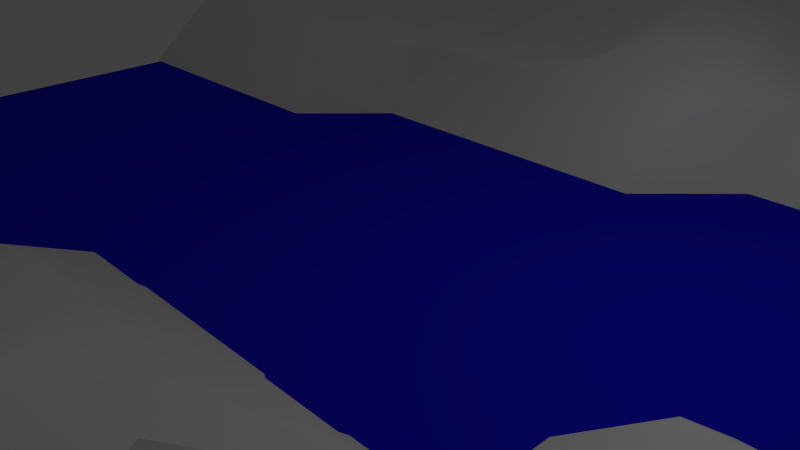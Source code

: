 # Source: ds-river2.blend  (saved by Blender 2.74.0; exported with 4.5.12 LTS)
import bpy
from mathutils import Matrix  # noqa: F401  (used for matrix-valued properties, if any)

bpy.ops.wm.read_factory_settings(use_empty=True)
scene = bpy.context.scene
scene.name = 'Scene'

# ---- collections
col_collection_1 = bpy.data.collections.new('Collection 1'); scene.collection.children.link(col_collection_1)

# ---- materials (node trees are filled in below, after node groups)
mat_material_001 = bpy.data.materials.new('Material.001')
mat_material_001.alpha_threshold = 0.0
mat_material_001.diffuse_color = (0.01564, 0.01017, 0.8, 1.0)
mat_material_001.roughness = 0.5

# ---- material node trees

# ---- world
world_world = bpy.data.worlds.new('World'); scene.world = world_world
world_world.color = (0.05088, 0.05088, 0.05088)
world_world.use_sun_shadow = False
world_world.sun_shadow_jitter_overblur = 0.0
world_world.cycles.sampling_method = 'MANUAL'
world_world.cycles.sample_map_resolution = 256

# ---- cameras
cam_camera = bpy.data.cameras.new('Camera')
cam_camera.clip_end = 100.0
cam_camera.lens = 35.0
cam_camera.sensor_width = 32.0
cam_camera.sensor_height = 18.0
cam_camera.ortho_scale = 7.314
cam_camera.dof.focus_distance = 0.0

# ---- lights
light_lamp = bpy.data.lights.new('Lamp', 'POINT')
light_lamp.transmission_factor = 0.0
light_lamp.cutoff_distance = 30.0
light_lamp.energy = 100.0
light_lamp.shadow_buffer_clip_start = 1.001
light_lamp.shadow_soft_size = 0.1
light_lamp.shadow_maximum_resolution = 0.006
light_lamp.use_absolute_resolution = True
light_lamp.cycles.use_multiple_importance_sampling = False

# ---- meshes
me_plane_001 = bpy.data.meshes.new('Plane.001')
me_plane_001.from_pydata([(-1.0, -1.0, 0.0), (1.0, -1.0, 0.0), (-1.0, 1.0, 0.0), (1.0, 1.0, 0.0)], [], [(0, 1, 3, 2)])
me_plane_001.materials.append(mat_material_001)
me_plane_001.use_remesh_preserve_volume = False
me_plane_001.use_remesh_preserve_attributes = False
me_plane_001.use_mirror_vertex_groups = False
me_plane_001.update()
me_plane = bpy.data.meshes.new('Plane')
me_plane.from_pydata([(-1.0, -1.0, 0.789), (1.0, -1.0, 1.943), (-1.0, 1.0, 1.598), (1.0, 1.0, 1.055), (-1.0, 0.0, 0.0), (0.0, -1.0, 0.789), (1.0, 0.0, 0.0), (0.0, 1.0, 1.713), (0.0, 0.0, 0.0), (-1.0, -0.5, 0.0), (0.5, -1.0, 1.943), (1.0, 0.5, 1.055), (-0.5, 1.0, 1.055), (-1.0, 0.5, 1.598), (-0.5, -1.0, 0.789), (1.0, -0.5, 0.0), (0.5, 1.0, 1.836), (0.0, 0.5, 1.055), (0.0, -0.5, 0.9892), (-0.5, 0.0, 0.0), (0.5, 0.0, 0.0), (0.5, -0.5, 1.273), (-0.5, -0.5, 0.789), (-0.5, 0.5, 1.055), (0.5, 0.5, 0.0), (-1.0, -0.75, 0.0), (0.75, -1.0, 1.943), (1.0, 0.75, 1.055), (-0.75, 1.0, 1.055), (-1.0, 0.25, 0.0), (-0.25, -1.0, 0.789), (1.0, -0.25, 0.0), (0.25, 1.0, 1.055), (0.0, 0.75, 2.233), (0.0, -0.25, 0.0), (-0.75, 0.0, 0.0), (0.25, 0.0, 0.0), (-1.0, -0.25, 0.0), (0.25, -1.0, 0.789), (1.0, 0.25, 0.0), (-0.25, 1.0, 1.713), (-1.0, 0.75, 1.598), (-0.75, -1.0, 0.789), (1.0, -0.75, 1.943), (0.75, 1.0, 1.836), (0.0, 0.25, 0.0), (0.0, -0.75, 1.684), (-0.25, 0.0, 0.0), (0.75, 0.0, 0.0), (0.5, -0.25, 0.9687), (0.5, -0.75, 2.456), (0.25, -0.5, 0.789), (0.75, -0.5, 1.943), (-0.5, -0.25, 0.0), (-0.5, -0.75, 1.238), (-0.75, -0.5, 0.0), (-0.25, -0.5, 1.39), (-0.5, 0.75, 1.055), (-0.5, 0.25, 0.0), (-0.75, 0.5, 1.598), (-0.25, 0.5, 1.055), (0.5, 0.75, 1.836), (0.5, 0.25, 0.0), (0.25, 0.5, 0.0), (0.75, 0.5, 1.055), (0.75, 0.25, 0.0), (0.25, 0.25, 0.0), (0.25, 0.75, 1.055), (-0.25, 0.25, 0.0), (-0.75, 0.25, 0.0), (-0.75, 0.75, 1.598), (-0.25, -0.75, 1.903), (-0.75, -0.75, 0.789), (-0.75, -0.25, 0.0), (0.75, -0.75, 2.745), (0.25, -0.75, 1.48), (0.25, -0.25, 0.0), (0.75, -0.25, 0.9687), (-0.25, -0.25, 0.0), (-0.25, 0.75, 1.713), (0.75, 0.75, 1.836), (-1.0, -0.875, 0.0), (0.875, -1.0, 1.943), (1.0, 0.875, 1.055), (-0.875, 1.0, 1.598), (-1.0, 0.125, 0.0), (-0.125, -1.0, 0.789), (1.0, -0.125, 0.0), (0.125, 1.0, 1.713), (0.0, 0.875, 1.713), (0.0, -0.125, 0.0), (-0.875, 0.0, 0.0), (0.125, 0.0, 0.0), (-1.0, -0.375, 0.0), (0.375, -1.0, 0.789), (1.0, 0.375, 1.055), (-0.375, 1.0, 1.055), (-1.0, 0.625, 1.598), (-0.625, -1.0, 0.789), (1.0, -0.625, 1.943), (0.625, 1.0, 1.836), (0.0, 0.375, 0.0), (0.0, -0.625, 1.825), (-0.375, 0.0, 0.0), (0.625, 0.0, 0.0), (0.5, -0.125, 0.9687), (0.5, -0.625, 1.943), (0.125, -0.5, 1.39), (0.625, -0.5, 1.943), (-0.5, -0.125, 0.0), (-0.5, -0.625, 1.238), (-0.875, -0.5, 0.0), (-0.375, -0.5, 0.789), (-0.5, 0.875, 1.055), (-0.5, 0.375, 1.055), (-0.875, 0.5, 1.598), (-0.375, 0.5, 1.055), (0.5, 0.875, 2.435), (0.5, 0.375, 0.0), (0.125, 0.5, 1.055), (0.625, 0.5, 0.0), (-1.0, -0.625, 0.0), (0.625, -1.0, 1.943), (1.0, 0.625, 1.055), (-0.625, 1.0, 1.055), (-1.0, 0.375, 1.055), (-0.375, -1.0, 0.789), (1.0, -0.375, 0.0), (0.375, 1.0, 1.836), (0.0, 0.625, 1.713), (0.0, -0.375, 0.9892), (-0.625, 0.0, 0.0), (0.375, 0.0, 0.0), (-1.0, -0.125, 0.0), (0.125, -1.0, 0.789), (1.0, 0.125, 0.0), (-0.125, 1.0, 1.713), (-1.0, 0.875, 1.598), (-0.875, -1.0, 0.789), (1.0, -0.875, 1.943), (0.875, 1.0, 1.055), (0.0, 0.125, 0.0), (0.0, -0.875, 1.252), (-0.125, 0.0, 0.0), (0.875, 0.0, 0.0), (0.5, -0.375, 1.449), (0.5, -0.875, 2.872), (0.375, -0.5, 2.198), (0.875, -0.5, 0.0), (-0.5, -0.375, 0.0), (-0.5, -0.875, 1.238), (-0.625, -0.5, 0.0), (-0.125, -0.5, 0.9892), (-0.5, 0.625, 1.055), (-0.5, 0.125, 0.0), (-0.625, 0.5, 1.598), (-0.125, 0.5, 1.055), (0.5, 0.625, 1.055), (0.5, 0.125, 0.0), (0.375, 0.5, 0.0), (0.875, 0.5, 1.706), (0.75, 0.375, 1.055), (0.75, 0.125, 0.0), (0.625, 0.25, 0.0), (0.875, 0.25, 0.0), (0.25, 0.375, 0.0), (0.25, 0.125, 0.0), (0.125, 0.25, 0.0), (0.375, 0.25, 0.0), (0.25, 0.875, 1.055), (0.25, 0.625, 1.055), (0.125, 0.75, 1.713), (0.375, 0.75, 1.836), (-0.25, 0.375, 0.0), (-0.25, 0.125, 0.0), (-0.375, 0.25, 0.0), (-0.125, 0.25, 0.0), (-0.75, 0.375, 1.055), (-0.75, 0.125, 0.0), (-0.875, 0.25, 0.0), (-0.625, 0.25, 0.0), (-0.75, 0.875, 1.055), (-0.75, 0.625, 1.598), (-0.875, 0.75, 1.598), (-0.625, 0.75, 1.055), (-0.25, -0.625, 2.043), (-0.25, -0.875, 1.471), (-0.375, -0.75, 1.238), (-0.125, -0.75, 1.903), (-0.75, -0.625, 0.789), (-0.75, -0.875, 0.789), (-0.875, -0.75, 0.0), (-0.625, -0.75, 0.789), (-0.75, -0.125, 0.0), (-0.75, -0.375, 0.0), (-0.875, -0.25, 0.0), (-0.625, -0.25, 0.0), (0.75, -0.625, 2.456), (0.75, -0.875, 2.456), (0.625, -0.75, 2.456), (0.875, -0.75, 2.127), (0.25, -0.625, 1.02), (0.25, -0.875, 1.252), (0.125, -0.75, 1.684), (0.375, -0.75, 1.02), (0.25, -0.125, 0.0), (0.2732, -0.3276, 0.7225), (0.125, -0.25, 0.0), (0.375, -0.25, 0.0), (0.75, -0.125, 0.0), (0.75, -0.375, 0.9687), (0.625, -0.25, 1.214), (0.875, -0.25, 0.9687), (-0.25, -0.125, 0.0), (-0.25, -0.375, 0.601), (-0.375, -0.25, 0.0), (-0.125, -0.25, 0.0), (-0.25, 0.875, 1.713), (-0.25, 0.625, 1.055), (-0.375, 0.75, 1.055), (-0.125, 0.75, 1.713), (0.75, 0.875, 1.836), (0.75, 0.625, 1.055), (0.625, 0.75, 1.836), (0.875, 0.75, 1.055), (0.875, 0.625, 2.133), (0.625, 0.625, 1.055), (0.625, 0.875, 2.435), (-0.125, 0.625, 1.055), (-0.375, 0.625, 1.055), (-0.375, 0.875, 1.055), (-0.125, -0.375, 0.9892), (-0.375, -0.375, 0.0), (-0.375, -0.125, 0.0), (0.875, -0.375, 0.9687), (0.625, -0.375, 0.9687), (0.625, -0.125, 0.9687), (0.375, -0.375, 1.172), (0.125, -0.375, 0.601), (0.125, -0.125, 0.0), (0.375, -0.875, 1.021), (0.125, -0.875, 1.252), (0.125, -0.625, 1.825), (0.875, -0.875, 1.943), (0.625, -0.875, 2.9), (0.625, -0.625, 2.456), (-0.625, -0.375, 0.0), (-0.875, -0.375, 0.0), (-0.875, -0.125, 0.0), (-0.625, -0.875, 0.789), (-0.875, -0.875, 0.789), (-0.875, -0.625, 0.0), (-0.125, -0.875, 1.471), (-0.375, -0.875, 1.471), (-0.375, -0.625, 1.238), (-0.625, 0.625, 1.598), (-0.875, 0.625, 2.087), (-0.875, 0.875, 1.598), (-0.625, 0.125, 0.0), (-0.875, 0.125, 0.0), (-0.875, 0.375, 1.055), (-0.125, 0.125, 0.0), (-0.375, 0.125, 0.0), (-0.375, 0.375, 0.0), (0.375, 0.625, 1.055), (0.125, 0.625, 1.713), (0.125, 0.875, 1.713), (0.375, 0.125, 0.0), (0.125, 0.125, 0.0), (0.125, 0.375, 0.0), (0.875, 0.125, 0.0), (0.625, 0.125, 0.0), (0.625, 0.375, 0.0), (0.875, 0.375, 1.055), (0.375, 0.375, 0.0), (0.375, 0.875, 1.836), (-0.125, 0.375, 0.0), (-0.625, 0.375, 1.055), (-0.625, 0.875, 1.055), (-0.125, -0.625, 2.043), (-0.625, -0.625, 0.789), (-0.625, -0.125, 0.0), (0.875, -0.625, 1.943), (0.375, -0.625, 1.02), (0.375, -0.125, 0.0), (0.875, -0.125, 0.0), (-0.125, -0.125, 0.0), (-0.125, 0.875, 1.713), (0.875, 0.875, 1.055)], [], [(288, 83, 3, 140), (287, 89, 7, 136), (286, 90, 8, 143), (285, 87, 6, 144), (284, 105, 20, 132), (283, 106, 21, 147), (282, 99, 15, 148), (281, 109, 19, 131), (280, 110, 22, 151), (279, 102, 18, 152), (278, 113, 12, 124), (277, 114, 23, 155), (276, 101, 17, 156), (275, 117, 16, 128), (274, 118, 24, 159), (273, 95, 11, 160), (272, 161, 64, 120), (271, 162, 65, 163), (270, 135, 39, 164), (269, 165, 63, 119), (268, 166, 66, 167), (267, 158, 62, 168), (266, 169, 32, 88), (265, 170, 67, 171), (264, 157, 61, 172), (263, 173, 60, 116), (262, 174, 68, 175), (261, 141, 45, 176), (260, 177, 59, 115), (259, 178, 69, 179), (258, 154, 58, 180), (257, 181, 28, 84), (256, 182, 70, 183), (255, 153, 57, 184), (254, 185, 56, 112), (253, 186, 71, 187), (252, 142, 46, 188), (251, 189, 55, 111), (250, 190, 72, 191), (249, 150, 54, 192), (248, 193, 35, 91), (247, 194, 73, 195), (246, 149, 53, 196), (245, 197, 52, 108), (244, 198, 74, 199), (243, 139, 43, 200), (242, 201, 51, 107), (241, 202, 75, 203), (240, 146, 50, 204), (239, 205, 36, 92), (238, 206, 76, 207), (237, 145, 49, 208), (236, 209, 48, 104), (235, 210, 77, 211), (234, 127, 31, 212), (233, 213, 47, 103), (232, 214, 78, 215), (231, 130, 34, 216), (230, 217, 40, 96), (229, 218, 79, 219), (228, 129, 33, 220), (227, 221, 44, 100), (226, 222, 80, 223), (225, 123, 27, 224), (222, 225, 224, 80), (64, 160, 225, 222), (160, 11, 123, 225), (157, 226, 223, 61), (24, 120, 226, 157), (120, 64, 222, 226), (117, 227, 100, 16), (61, 223, 227, 117), (223, 80, 221, 227), (218, 228, 220, 79), (60, 156, 228, 218), (156, 17, 129, 228), (153, 229, 219, 57), (23, 116, 229, 153), (116, 60, 218, 229), (113, 230, 96, 12), (57, 219, 230, 113), (219, 79, 217, 230), (214, 231, 216, 78), (56, 152, 231, 214), (152, 18, 130, 231), (149, 232, 215, 53), (22, 112, 232, 149), (112, 56, 214, 232), (109, 233, 103, 19), (53, 215, 233, 109), (215, 78, 213, 233), (210, 234, 212, 77), (52, 148, 234, 210), (148, 15, 127, 234), (145, 235, 211, 49), (21, 108, 235, 145), (108, 52, 210, 235), (105, 236, 104, 20), (49, 211, 236, 105), (211, 77, 209, 236), (206, 237, 208, 76), (51, 147, 237, 206), (147, 21, 145, 237), (130, 238, 207, 34), (18, 107, 238, 130), (107, 51, 206, 238), (90, 239, 92, 8), (34, 207, 239, 90), (207, 76, 205, 239), (202, 240, 204, 75), (38, 94, 240, 202), (94, 10, 146, 240), (142, 241, 203, 46), (5, 134, 241, 142), (134, 38, 202, 241), (102, 242, 107, 18), (46, 203, 242, 102), (203, 75, 201, 242), (198, 243, 200, 74), (26, 82, 243, 198), (82, 1, 139, 243), (146, 244, 199, 50), (10, 122, 244, 146), (122, 26, 198, 244), (106, 245, 108, 21), (50, 199, 245, 106), (199, 74, 197, 245), (194, 246, 196, 73), (55, 151, 246, 194), (151, 22, 149, 246), (93, 247, 195, 37), (9, 111, 247, 93), (111, 55, 194, 247), (133, 248, 91, 4), (37, 195, 248, 133), (195, 73, 193, 248), (190, 249, 192, 72), (42, 98, 249, 190), (98, 14, 150, 249), (81, 250, 191, 25), (0, 138, 250, 81), (138, 42, 190, 250), (121, 251, 111, 9), (25, 191, 251, 121), (191, 72, 189, 251), (186, 252, 188, 71), (30, 86, 252, 186), (86, 5, 142, 252), (150, 253, 187, 54), (14, 126, 253, 150), (126, 30, 186, 253), (110, 254, 112, 22), (54, 187, 254, 110), (187, 71, 185, 254), (182, 255, 184, 70), (59, 155, 255, 182), (155, 23, 153, 255), (97, 256, 183, 41), (13, 115, 256, 97), (115, 59, 182, 256), (137, 257, 84, 2), (41, 183, 257, 137), (183, 70, 181, 257), (178, 258, 180, 69), (35, 131, 258, 178), (131, 19, 154, 258), (85, 259, 179, 29), (4, 91, 259, 85), (91, 35, 178, 259), (125, 260, 115, 13), (29, 179, 260, 125), (179, 69, 177, 260), (174, 261, 176, 68), (47, 143, 261, 174), (143, 8, 141, 261), (154, 262, 175, 58), (19, 103, 262, 154), (103, 47, 174, 262), (114, 263, 116, 23), (58, 175, 263, 114), (175, 68, 173, 263), (170, 264, 172, 67), (63, 159, 264, 170), (159, 24, 157, 264), (129, 265, 171, 33), (17, 119, 265, 129), (119, 63, 170, 265), (89, 266, 88, 7), (33, 171, 266, 89), (171, 67, 169, 266), (166, 267, 168, 66), (36, 132, 267, 166), (132, 20, 158, 267), (141, 268, 167, 45), (8, 92, 268, 141), (92, 36, 166, 268), (101, 269, 119, 17), (45, 167, 269, 101), (167, 66, 165, 269), (162, 270, 164, 65), (48, 144, 270, 162), (144, 6, 135, 270), (158, 271, 163, 62), (20, 104, 271, 158), (104, 48, 162, 271), (118, 272, 120, 24), (62, 163, 272, 118), (163, 65, 161, 272), (161, 273, 160, 64), (65, 164, 273, 161), (164, 39, 95, 273), (165, 274, 159, 63), (66, 168, 274, 165), (168, 62, 118, 274), (169, 275, 128, 32), (67, 172, 275, 169), (172, 61, 117, 275), (173, 276, 156, 60), (68, 176, 276, 173), (176, 45, 101, 276), (177, 277, 155, 59), (69, 180, 277, 177), (180, 58, 114, 277), (181, 278, 124, 28), (70, 184, 278, 181), (184, 57, 113, 278), (185, 279, 152, 56), (71, 188, 279, 185), (188, 46, 102, 279), (189, 280, 151, 55), (72, 192, 280, 189), (192, 54, 110, 280), (193, 281, 131, 35), (73, 196, 281, 193), (196, 53, 109, 281), (197, 282, 148, 52), (74, 200, 282, 197), (200, 43, 99, 282), (201, 283, 147, 51), (75, 204, 283, 201), (204, 50, 106, 283), (205, 284, 132, 36), (76, 208, 284, 205), (208, 49, 105, 284), (209, 285, 144, 48), (77, 212, 285, 209), (212, 31, 87, 285), (213, 286, 143, 47), (78, 216, 286, 213), (216, 34, 90, 286), (217, 287, 136, 40), (79, 220, 287, 217), (220, 33, 89, 287), (221, 288, 140, 44), (80, 224, 288, 221), (224, 27, 83, 288)])
me_plane.polygons.foreach_set('use_smooth', [True] * 256)
me_plane.use_remesh_preserve_volume = False
me_plane.use_remesh_preserve_attributes = False
me_plane.use_mirror_vertex_groups = False
me_plane.update()

# ---- objects
ob_plane_001 = bpy.data.objects.new('Plane.001', me_plane_001)
ob_plane = bpy.data.objects.new('Plane', me_plane)
ob_lamp = bpy.data.objects.new('Lamp', light_lamp)
ob_camera = bpy.data.objects.new('Camera', cam_camera)

# ---- transforms, parenting, visibility, modifiers, constraints
ob_plane_001.location = (0.1064, 0.1146, 0.04305)
ob_plane_001.scale = (10.0, 10.0, 1.0)
ob_plane_001.lineart.crease_threshold = 0.0
ob_plane.location = (0.0, 0.0, 0.0)
ob_plane.scale = (10.0, 10.0, 1.0)
ob_plane.lineart.crease_threshold = 0.0
ob_lamp.location = (4.076, 1.005, 5.904)
ob_lamp.rotation_euler = (0.6503, 0.05522, 1.866)
ob_lamp.lock_rotations_4d = False
ob_lamp.empty_display_type = 'ARROWS'
ob_lamp.color = (0.0, 0.0, 0.0, 0.0)
ob_lamp.lineart.crease_threshold = 0.0
ob_camera.location = (7.481, -6.508, 5.344)
ob_camera.rotation_euler = (1.109, 0.01082, 0.8149)
ob_camera.lock_rotations_4d = False
ob_camera.empty_display_type = 'ARROWS'
ob_camera.color = (0.0, 0.0, 0.0, 0.0)
ob_camera.display_type = 'WIRE'
ob_camera.lineart.crease_threshold = 0.0

# ---- collection membership
col_collection_1.objects.link(ob_plane_001)
col_collection_1.objects.link(ob_plane)
col_collection_1.objects.link(ob_lamp)
col_collection_1.objects.link(ob_camera)

# ---- scene / render settings (as saved in the file)
scene.camera = ob_camera
scene.frame_start = 1; scene.frame_end = 250; scene.frame_set(1)
scene.render.engine = 'CYCLES'
scene.render.resolution_percentage = 50
scene.render.dither_intensity = 0.0
scene.cycles.use_denoising = False
scene.cycles.samples = 10
scene.cycles.sampling_pattern = 'TABULATED_SOBOL'
scene.cycles.light_sampling_threshold = 0.0
scene.cycles.use_adaptive_sampling = False
scene.cycles.use_light_tree = False
scene.cycles.blur_glossy = 0.0
scene.cycles.pixel_filter_type = 'GAUSSIAN'
scene.cycles.sample_clamp_indirect = 0.0
scene.view_settings.view_transform = 'Standard'
bpy.context.view_layer.update()
